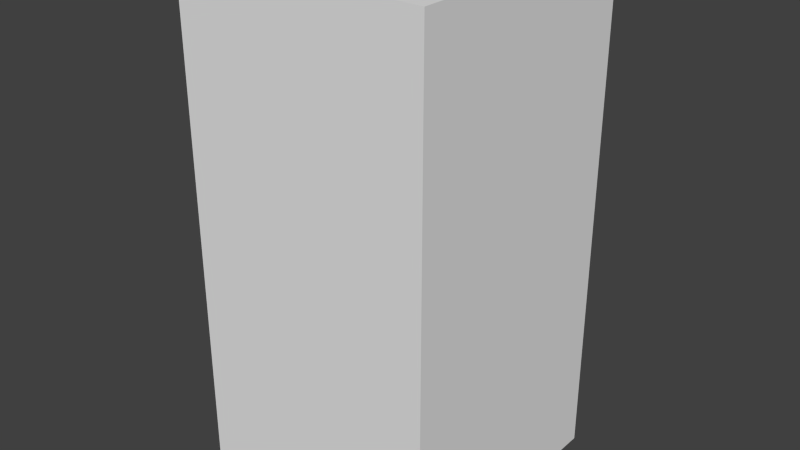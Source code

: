 # Source: darkBlueArrowSix.blend  (saved by Blender 2.68.0; exported with 4.5.12 LTS)
import bpy
from mathutils import Matrix  # noqa: F401  (used for matrix-valued properties, if any)

bpy.ops.wm.read_factory_settings(use_empty=True)
scene = bpy.context.scene
scene.name = 'Scene'

# ---- collections
col_collection_1 = bpy.data.collections.new('Collection 1'); scene.collection.children.link(col_collection_1)

# ---- world
world_world = bpy.data.worlds.new('World'); scene.world = world_world
world_world.color = (0.05088, 0.05088, 0.05088)
world_world.use_sun_shadow = False
world_world.sun_shadow_jitter_overblur = 0.0
world_world.cycles.sampling_method = 'MANUAL'
world_world.cycles.sample_map_resolution = 256

# ---- meshes
me_darkbluearrowsix = bpy.data.meshes.new('darkBlueArrowSix')
me_darkbluearrowsix.from_pydata([(-0.5, -0.5, -1.0), (-0.5, 0.5, -1.0), (0.5, 0.5, -1.0), (0.5, -0.5, -1.0), (-0.5, -0.5, 1.0), (-0.5, 0.5, 1.0), (0.5, 0.5, 1.0), (0.5, -0.5, 1.0)], [], [(4, 5, 1, 0), (5, 6, 2, 1), (6, 7, 3, 2), (7, 4, 0, 3), (0, 1, 2, 3), (7, 6, 5, 4)])
me_darkbluearrowsix.use_remesh_preserve_volume = False
me_darkbluearrowsix.use_remesh_preserve_attributes = False
me_darkbluearrowsix.use_mirror_vertex_groups = False
me_darkbluearrowsix.update()

# ---- objects
ob_darkbluearrowsix = bpy.data.objects.new('darkBlueArrowSix', me_darkbluearrowsix)

# ---- transforms, parenting, visibility, modifiers, constraints
ob_darkbluearrowsix.location = (0.0, 0.0, 0.0)
ob_darkbluearrowsix.lineart.crease_threshold = 0.0

# ---- collection membership
col_collection_1.objects.link(ob_darkbluearrowsix)

# ---- scene / render settings (as saved in the file)
scene.frame_start = 1; scene.frame_end = 250; scene.frame_set(1)
scene.render.engine = 'BLENDER_EEVEE_NEXT'
scene.render.image_settings.color_mode = 'RGB'
scene.render.image_settings.compression = 90
scene.render.resolution_percentage = 50
scene.render.dither_intensity = 0.0
scene.cycles.use_denoising = False
scene.cycles.samples = 10
scene.cycles.sampling_pattern = 'TABULATED_SOBOL'
scene.cycles.light_sampling_threshold = 0.0
scene.cycles.use_adaptive_sampling = False
scene.cycles.use_light_tree = False
scene.cycles.blur_glossy = 0.0
scene.cycles.volume_bounces = 1
scene.cycles.pixel_filter_type = 'GAUSSIAN'
scene.cycles.sample_clamp_indirect = 0.0
scene.view_settings.view_transform = 'Standard'
bpy.context.view_layer.update()

# ---- added for rendering (the .blend has no active camera and no usable light): camera, sun
cam_auto = bpy.data.cameras.new('AutoCamera')
cam_auto.lens = 50.0
cam_auto.sensor_width = 36.0
cam_auto.clip_end = 1000.0
ob_auto_camera = bpy.data.objects.new('AutoCamera', cam_auto)
scene.collection.objects.link(ob_auto_camera)
ob_auto_camera.location = (2.26633, -2.71959, 1.81306)
ob_auto_camera.rotation_euler = (1.09748, -7.21219e-08, 0.694738)
scene.camera = ob_auto_camera
light_auto_sun = bpy.data.lights.new('AutoSun', 'SUN')
light_auto_sun.energy = 3.0
light_auto_sun.angle = 0.0523599
ob_auto_sun = bpy.data.objects.new('AutoSun', light_auto_sun)
scene.collection.objects.link(ob_auto_sun)
ob_auto_sun.rotation_euler = (0.872665, 0.174533, 0.523599)
bpy.context.view_layer.update()
